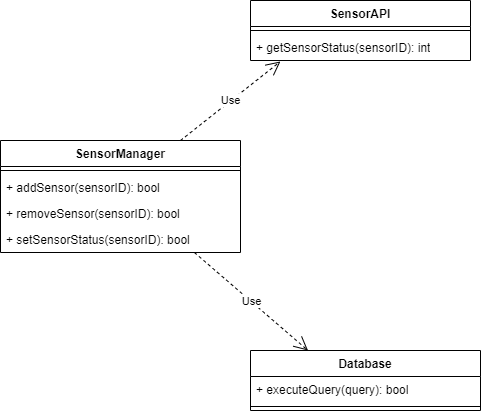

The diagram above was exported from draw.io. Its source (the exported page's mxGraphModel, read from the mxfile embedded in the PNG):
<mxGraphModel dx="703" dy="736" grid="1" gridSize="10" guides="1" tooltips="1" connect="1" arrows="1" fold="1" page="1" pageScale="1" pageWidth="1169" pageHeight="826" background="none" math="0" shadow="0">
  <root>
    <mxCell id="0" />
    <mxCell id="1" parent="0" />
    <mxCell id="dw_nlSygrkZ0QpxcrMaV-1" value="SensorManager" style="swimlane;fontStyle=1;align=center;verticalAlign=top;childLayout=stackLayout;horizontal=1;startSize=26;horizontalStack=0;resizeParent=1;resizeParentMax=0;resizeLast=0;collapsible=1;marginBottom=0;whiteSpace=wrap;html=1;" vertex="1" parent="1">
      <mxGeometry x="270" y="250" width="240" height="112" as="geometry" />
    </mxCell>
    <mxCell id="dw_nlSygrkZ0QpxcrMaV-3" value="" style="line;strokeWidth=1;fillColor=none;align=left;verticalAlign=middle;spacingTop=-1;spacingLeft=3;spacingRight=3;rotatable=0;labelPosition=right;points=[];portConstraint=eastwest;strokeColor=inherit;" vertex="1" parent="dw_nlSygrkZ0QpxcrMaV-1">
      <mxGeometry y="26" width="240" height="8" as="geometry" />
    </mxCell>
    <mxCell id="dw_nlSygrkZ0QpxcrMaV-4" value="+ addSensor(sensorID): bool" style="text;strokeColor=none;fillColor=none;align=left;verticalAlign=top;spacingLeft=4;spacingRight=4;overflow=hidden;rotatable=0;points=[[0,0.5],[1,0.5]];portConstraint=eastwest;whiteSpace=wrap;html=1;" vertex="1" parent="dw_nlSygrkZ0QpxcrMaV-1">
      <mxGeometry y="34" width="240" height="26" as="geometry" />
    </mxCell>
    <mxCell id="dw_nlSygrkZ0QpxcrMaV-15" value="+ removeSensor(sensorID): bool" style="text;strokeColor=none;fillColor=none;align=left;verticalAlign=top;spacingLeft=4;spacingRight=4;overflow=hidden;rotatable=0;points=[[0,0.5],[1,0.5]];portConstraint=eastwest;whiteSpace=wrap;html=1;" vertex="1" parent="dw_nlSygrkZ0QpxcrMaV-1">
      <mxGeometry y="60" width="240" height="26" as="geometry" />
    </mxCell>
    <mxCell id="dw_nlSygrkZ0QpxcrMaV-16" value="+ setSensorStatus(sensorID): bool" style="text;strokeColor=none;fillColor=none;align=left;verticalAlign=top;spacingLeft=4;spacingRight=4;overflow=hidden;rotatable=0;points=[[0,0.5],[1,0.5]];portConstraint=eastwest;whiteSpace=wrap;html=1;" vertex="1" parent="dw_nlSygrkZ0QpxcrMaV-1">
      <mxGeometry y="86" width="240" height="26" as="geometry" />
    </mxCell>
    <mxCell id="dw_nlSygrkZ0QpxcrMaV-6" value="Database" style="swimlane;fontStyle=1;align=center;verticalAlign=top;childLayout=stackLayout;horizontal=1;startSize=26;horizontalStack=0;resizeParent=1;resizeParentMax=0;resizeLast=0;collapsible=1;marginBottom=0;whiteSpace=wrap;html=1;" vertex="1" parent="1">
      <mxGeometry x="520" y="460" width="230" height="60" as="geometry" />
    </mxCell>
    <mxCell id="dw_nlSygrkZ0QpxcrMaV-9" value="+ executeQuery(query): bool" style="text;strokeColor=none;fillColor=none;align=left;verticalAlign=top;spacingLeft=4;spacingRight=4;overflow=hidden;rotatable=0;points=[[0,0.5],[1,0.5]];portConstraint=eastwest;whiteSpace=wrap;html=1;" vertex="1" parent="dw_nlSygrkZ0QpxcrMaV-6">
      <mxGeometry y="26" width="230" height="26" as="geometry" />
    </mxCell>
    <mxCell id="dw_nlSygrkZ0QpxcrMaV-8" value="" style="line;strokeWidth=1;fillColor=none;align=left;verticalAlign=middle;spacingTop=-1;spacingLeft=3;spacingRight=3;rotatable=0;labelPosition=right;points=[];portConstraint=eastwest;strokeColor=inherit;" vertex="1" parent="dw_nlSygrkZ0QpxcrMaV-6">
      <mxGeometry y="52" width="230" height="8" as="geometry" />
    </mxCell>
    <mxCell id="dw_nlSygrkZ0QpxcrMaV-10" value="SensorAPI" style="swimlane;fontStyle=1;align=center;verticalAlign=top;childLayout=stackLayout;horizontal=1;startSize=26;horizontalStack=0;resizeParent=1;resizeParentMax=0;resizeLast=0;collapsible=1;marginBottom=0;whiteSpace=wrap;html=1;" vertex="1" parent="1">
      <mxGeometry x="520" y="110" width="220" height="60" as="geometry" />
    </mxCell>
    <mxCell id="dw_nlSygrkZ0QpxcrMaV-12" value="" style="line;strokeWidth=1;fillColor=none;align=left;verticalAlign=middle;spacingTop=-1;spacingLeft=3;spacingRight=3;rotatable=0;labelPosition=right;points=[];portConstraint=eastwest;strokeColor=inherit;" vertex="1" parent="dw_nlSygrkZ0QpxcrMaV-10">
      <mxGeometry y="26" width="220" height="8" as="geometry" />
    </mxCell>
    <mxCell id="dw_nlSygrkZ0QpxcrMaV-13" value="+ getSensorStatus(sensorID): int" style="text;strokeColor=none;fillColor=none;align=left;verticalAlign=top;spacingLeft=4;spacingRight=4;overflow=hidden;rotatable=0;points=[[0,0.5],[1,0.5]];portConstraint=eastwest;whiteSpace=wrap;html=1;" vertex="1" parent="dw_nlSygrkZ0QpxcrMaV-10">
      <mxGeometry y="34" width="220" height="26" as="geometry" />
    </mxCell>
    <mxCell id="dw_nlSygrkZ0QpxcrMaV-17" value="Use" style="endArrow=open;endSize=12;dashed=1;html=1;rounded=0;exitX=0.808;exitY=1;exitDx=0;exitDy=0;exitPerimeter=0;entryX=0.25;entryY=0;entryDx=0;entryDy=0;" edge="1" parent="1" source="dw_nlSygrkZ0QpxcrMaV-16" target="dw_nlSygrkZ0QpxcrMaV-6">
      <mxGeometry width="160" relative="1" as="geometry">
        <mxPoint x="360" y="590" as="sourcePoint" />
        <mxPoint x="520" y="590" as="targetPoint" />
      </mxGeometry>
    </mxCell>
    <mxCell id="dw_nlSygrkZ0QpxcrMaV-18" value="Use" style="endArrow=open;endSize=12;dashed=1;html=1;rounded=0;exitX=0.75;exitY=0;exitDx=0;exitDy=0;entryX=0.136;entryY=1.038;entryDx=0;entryDy=0;entryPerimeter=0;" edge="1" parent="1" source="dw_nlSygrkZ0QpxcrMaV-1" target="dw_nlSygrkZ0QpxcrMaV-13">
      <mxGeometry width="160" relative="1" as="geometry">
        <mxPoint x="390" y="448" as="sourcePoint" />
        <mxPoint x="544" y="550" as="targetPoint" />
      </mxGeometry>
    </mxCell>
  </root>
</mxGraphModel>